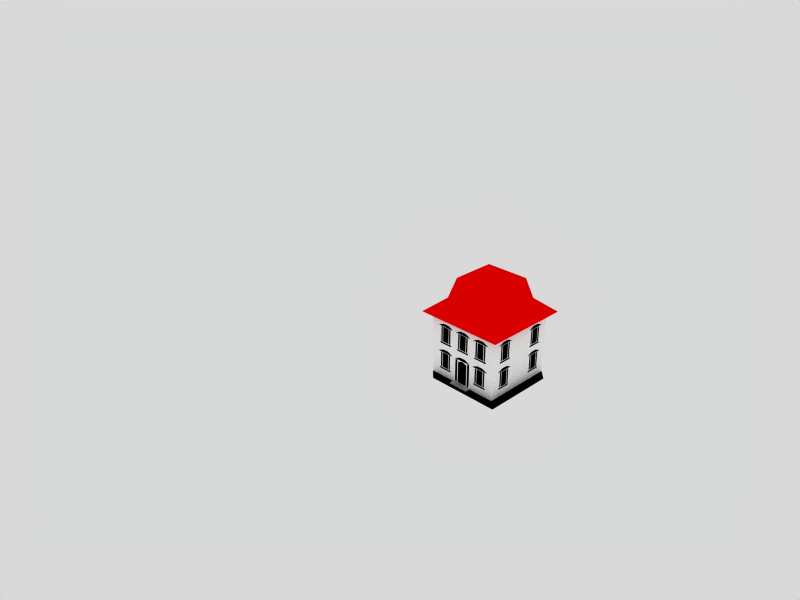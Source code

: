 # Source: objects.blend  (saved by Blender 2.49.2; exported with 4.5.12 LTS)
import bpy
from mathutils import Matrix  # noqa: F401  (used for matrix-valued properties, if any)

bpy.ops.wm.read_factory_settings(use_empty=True)
scene = bpy.context.scene
scene.name = 'Scene'

# ---- collections
col_collection_1 = bpy.data.collections.new('Collection 1'); scene.collection.children.link(col_collection_1)
col_collection_2 = bpy.data.collections.new('Collection 2'); scene.collection.children.link(col_collection_2)
col_collection_2.hide_render = True
col_collection_2.hide_viewport = True

# ---- materials (node trees are filled in below, after node groups)
mat_01_white = bpy.data.materials.new('01-white')
mat_01_white.alpha_threshold = 0.0
mat_01_white.diffuse_color = (1.0, 1.0, 1.0, 1.0)
mat_01_white.roughness = 0.5
mat_01_white.line_color = (0.0, 0.0, 0.0, 1.0)
mat_16_lighting_window = bpy.data.materials.new('16-lighting window')
mat_16_lighting_window.alpha_threshold = 0.0
mat_16_lighting_window.diffuse_color = (0.0, 0.8157, 0.8157, 1.0)
mat_16_lighting_window.roughness = 0.5
mat_16_lighting_window.line_color = (0.0, 0.0, 0.0, 1.0)
mat_00_black = bpy.data.materials.new('00-Black')
mat_00_black.alpha_threshold = 0.0
mat_00_black.diffuse_color = (0.0, 0.0, 0.0, 1.0)
mat_00_black.roughness = 0.5
mat_00_black.line_color = (0.0, 0.0, 0.0, 1.0)
mat_12_light_grey = bpy.data.materials.new('12-light grey')
mat_12_light_grey.alpha_threshold = 0.0
mat_12_light_grey.diffuse_color = (0.6902, 0.6902, 0.6902, 1.0)
mat_12_light_grey.roughness = 0.5
mat_12_light_grey.line_color = (0.0, 0.0, 0.0, 1.0)
mat_04_red = bpy.data.materials.new('04-red')
mat_04_red.alpha_threshold = 0.0
mat_04_red.diffuse_color = (1.0, 0.0, 0.0, 1.0)
mat_04_red.roughness = 0.5
mat_04_red.line_color = (0.0, 0.0, 0.0, 1.0)
mat_09_brown = bpy.data.materials.new('09-brown')
mat_09_brown.alpha_threshold = 0.0
mat_09_brown.diffuse_color = (0.6902, 0.3765, 0.0, 1.0)
mat_09_brown.roughness = 0.5
mat_09_brown.line_color = (0.0, 0.0, 0.0, 1.0)
mat_06_cyan = bpy.data.materials.new('06-cyan')
mat_06_cyan.alpha_threshold = 0.0
mat_06_cyan.diffuse_color = (0.0, 0.9412, 0.9412, 1.0)
mat_06_cyan.roughness = 0.5
mat_06_cyan.line_color = (0.0, 0.0, 0.0, 1.0)
mat_10_light_yellow = bpy.data.materials.new('10-light yellow')
mat_10_light_yellow.alpha_threshold = 0.0
mat_10_light_yellow.diffuse_color = (0.9412, 0.9412, 0.4392, 1.0)
mat_10_light_yellow.roughness = 0.5
mat_10_light_yellow.line_color = (0.0, 0.0, 0.0, 1.0)
mat_17_wire = bpy.data.materials.new('17-wire')
mat_17_wire.alpha_threshold = 0.0
mat_17_wire.diffuse_color = (0.0, 0.0, 0.0, 1.0)
mat_17_wire.roughness = 0.5
mat_17_wire.line_color = (0.0, 0.0, 0.0, 1.0)
mat_05_green = bpy.data.materials.new('05-green')
mat_05_green.alpha_threshold = 0.0
mat_05_green.diffuse_color = (0.0, 1.0, 0.0, 1.0)
mat_05_green.roughness = 0.5
mat_05_green.line_color = (0.0, 0.0, 0.0, 1.0)
mat_02_blue = bpy.data.materials.new('02-blue')
mat_02_blue.alpha_threshold = 0.0
mat_02_blue.diffuse_color = (0.2981, 0.0, 1.0, 1.0)
mat_02_blue.roughness = 0.5
mat_02_blue.line_color = (0.0, 0.0, 0.0, 1.0)

# ---- material node trees

# ---- world
world_world = bpy.data.worlds.new('World'); scene.world = world_world
world_world.color = (0.85, 0.85, 0.85)
world_world.use_sun_shadow = False
world_world.sun_shadow_jitter_overblur = 0.0
world_world.cycles.sampling_method = 'MANUAL'
world_world.cycles.sample_map_resolution = 256

# ---- cameras
cam_camera = bpy.data.cameras.new('Camera')
cam_camera.passepartout_alpha = 0.2
cam_camera.clip_end = 100.0
cam_camera.lens = 35.0
cam_camera.ortho_scale = 7.314
cam_camera.show_passepartout = False
cam_camera.show_safe_areas = True
cam_camera.dof.focus_distance = 0.0
cam_camera.dof.aperture_fstop = 128.0

# ---- lights
light_spot = bpy.data.lights.new('Spot', 'POINT')
light_spot.transmission_factor = 0.0
light_spot.cutoff_distance = 30.0
light_spot.energy = 100.0
light_spot.shadow_buffer_clip_start = 1.001
light_spot.shadow_soft_size = 1.0
light_spot.shadow_maximum_resolution = 0.006
light_spot.use_absolute_resolution = True
light_spot.cycles.use_multiple_importance_sampling = False

# ---- meshes
me_cube_007 = bpy.data.meshes.new('Cube.007')
me_cube_007.from_pydata([(4.0, 4.0, 0.0), (4.0, -4.0, 0.0), (-4.0, -4.0, 0.0), (-4.0, 4.0, 0.0), (4.0, -4.0, 6.4), (-4.0, -4.0, 6.4), (4.0, 4.0, 6.4), (-4.0, 4.0, 6.4), (-2.611, -4.0, 5.747), (-1.889, -4.0, 5.747), (-2.611, -4.0, 4.063), (-1.889, -4.0, 4.063), (-3.212, -4.0, 5.806), (-1.279, -4.0, 5.806), (-2.561, -4.0, 6.106), (-1.93, -4.0, 6.106), (-1.793, -4.0, 4.063), (-1.793, -4.0, 5.747), (-1.637, -4.0, 4.063), (-1.637, -4.0, 5.747), (-2.703, -4.0, 5.747), (-2.703, -4.0, 4.063), (-2.858, -4.0, 5.747), (-2.858, -4.0, 4.063), (-1.518, -4.0, 3.979), (-2.981, -4.0, 3.979), (-1.518, -4.0, 3.835), (-2.981, -4.0, 3.835), (-0.6813, -4.0, 3.835), (-0.6813, -4.0, 3.979), (0.7819, -4.0, 3.979), (-0.5582, -4.0, 4.063), (0.6628, -4.0, 5.747), (0.6628, -4.0, 4.063), (0.3696, -4.0, 6.106), (0.4115, -4.0, 4.063), (-0.3109, -4.0, 4.063), (1.989, -4.0, 5.747), (2.711, -4.0, 5.747), (1.989, -4.0, 4.063), (2.711, -4.0, 4.063), (1.388, -4.0, 5.806), (3.321, -4.0, 5.806), (2.039, -4.0, 6.106), (2.67, -4.0, 6.106), (2.807, -4.0, 4.063), (2.807, -4.0, 5.747), (2.963, -4.0, 4.063), (2.963, -4.0, 5.747), (1.897, -4.0, 5.747), (1.897, -4.0, 4.063), (1.742, -4.0, 5.747), (1.742, -4.0, 4.063), (3.082, -4.0, 3.979), (1.619, -4.0, 3.979), (3.082, -4.0, 3.835), (1.619, -4.0, 3.835), (0.7819, -4.0, 3.835), (-0.5582, -4.0, 5.747), (-0.4026, -4.0, 4.063), (-0.4026, -4.0, 5.747), (0.5072, -4.0, 5.747), (0.5072, -4.0, 4.063), (-0.2612, -4.0, 6.106), (1.021, -4.0, 5.806), (-0.9124, -4.0, 5.806), (0.4115, -4.0, 5.747), (-0.3109, -4.0, 5.747), (-0.4886, -4.0, 2.562), (0.5885, -4.0, 2.562), (-0.9124, -4.0, 2.838), (1.021, -4.0, 2.838), (-0.2612, -4.0, 3.137), (0.7313, -4.0, 0.1839), (0.7313, -4.0, 2.778), (-0.6253, -4.0, 2.778), (-0.6253, -4.0, 0.1839), (-0.8574, -4.0, 2.778), (1.141, -4.0, 0.00229), (1.619, -4.0, 0.8663), (3.082, -4.0, 0.8663), (1.619, -4.0, 1.01), (3.082, -4.0, 1.01), (1.742, -4.0, 1.094), (1.742, -4.0, 2.778), (1.897, -4.0, 1.094), (1.897, -4.0, 2.778), (2.963, -4.0, 2.778), (2.963, -4.0, 1.094), (2.807, -4.0, 2.778), (2.807, -4.0, 1.094), (2.67, -4.0, 3.137), (2.039, -4.0, 3.137), (3.321, -4.0, 2.838), (1.388, -4.0, 2.838), (2.711, -4.0, 1.094), (1.989, -4.0, 1.094), (2.711, -4.0, 2.778), (1.989, -4.0, 2.778), (-0.4886, -4.0, 0.1839), (0.5885, -4.0, 0.1839), (0.3696, -4.0, 3.137), (0.9633, -4.0, 0.1839), (0.9633, -4.0, 2.778), (-0.8574, -4.0, 0.1839), (1.141, -4.0, 0.1459), (-1.041, -4.0, 0.1459), (-1.041, -4.0, 0.00229), (-2.981, -4.0, 0.8663), (-1.518, -4.0, 0.8663), (-2.981, -4.0, 1.01), (-1.518, -4.0, 1.01), (-2.858, -4.0, 1.094), (-2.858, -4.0, 2.778), (-2.703, -4.0, 1.094), (-2.703, -4.0, 2.778), (-1.637, -4.0, 2.778), (-1.637, -4.0, 1.094), (-1.793, -4.0, 2.778), (-1.793, -4.0, 1.094), (-1.93, -4.0, 3.137), (-2.561, -4.0, 3.137), (-1.279, -4.0, 2.838), (-3.212, -4.0, 2.838), (-1.889, -4.0, 1.094), (-2.611, -4.0, 1.094), (-1.889, -4.0, 2.778), (-2.611, -4.0, 2.778), (4.0, -4.0, 7.0), (-4.0, -4.0, 7.0), (4.0, 4.0, 7.0), (-4.0, 4.0, 7.0), (-4.0, 2.611, 2.778), (-4.0, 1.889, 2.778), (-4.0, 2.611, 1.094), (-4.0, 1.889, 1.094), (-4.0, 3.212, 2.838), (-4.0, 1.279, 2.838), (-4.0, 2.561, 3.137), (-4.0, 1.93, 3.137), (-4.0, 1.793, 1.094), (-4.0, 1.793, 2.778), (-4.0, 1.637, 1.094), (-4.0, 1.637, 2.778), (-4.0, 2.703, 2.778), (-4.0, 2.703, 1.094), (-4.0, 2.858, 2.778), (-4.0, 2.858, 1.094), (-4.0, 1.518, 1.01), (-4.0, 2.981, 1.01), (-4.0, 1.518, 0.8663), (-4.0, 2.981, 0.8663), (-4.0, -1.989, 2.778), (-4.0, -2.711, 2.778), (-4.0, -1.989, 1.094), (-4.0, -2.711, 1.094), (-4.0, -1.388, 2.838), (-4.0, -3.321, 2.838), (-4.0, -2.039, 3.137), (-4.0, -2.67, 3.137), (-4.0, -2.807, 1.094), (-4.0, -2.807, 2.778), (-4.0, -2.963, 1.094), (-4.0, -2.963, 2.778), (-4.0, -1.897, 2.778), (-4.0, -1.897, 1.094), (-4.0, -1.742, 2.778), (-4.0, -1.742, 1.094), (-4.0, -3.082, 1.01), (-4.0, -1.619, 1.01), (-4.0, -3.082, 0.8663), (-4.0, -1.619, 0.8663), (-4.0, -1.619, 3.835), (-4.0, -3.082, 3.835), (-4.0, -1.619, 3.979), (-4.0, -3.082, 3.979), (-4.0, -1.742, 4.063), (-4.0, -1.742, 5.747), (-4.0, -1.897, 4.063), (-4.0, -1.897, 5.747), (-4.0, -2.963, 5.747), (-4.0, -2.963, 4.063), (-4.0, -2.807, 5.747), (-4.0, -2.807, 4.063), (-4.0, -2.67, 6.106), (-4.0, -2.039, 6.106), (-4.0, -3.321, 5.806), (-4.0, -1.388, 5.806), (-4.0, -2.711, 4.063), (-4.0, -1.989, 4.063), (-4.0, -2.711, 5.747), (-4.0, -1.989, 5.747), (-4.0, 2.981, 3.835), (-4.0, 1.518, 3.835), (-4.0, 2.981, 3.979), (-4.0, 1.518, 3.979), (-4.0, 2.858, 4.063), (-4.0, 2.858, 5.747), (-4.0, 2.703, 4.063), (-4.0, 2.703, 5.747), (-4.0, 1.637, 5.747), (-4.0, 1.637, 4.063), (-4.0, 1.793, 5.747), (-4.0, 1.793, 4.063), (-4.0, 1.93, 6.106), (-4.0, 2.561, 6.106), (-4.0, 1.279, 5.806), (-4.0, 3.212, 5.806), (-4.0, 1.889, 4.063), (-4.0, 2.611, 4.063), (-4.0, 1.889, 5.747), (-4.0, 2.611, 5.747), (4.0, -2.611, 5.747), (4.0, -1.889, 5.747), (4.0, -2.611, 4.063), (4.0, -1.889, 4.063), (4.0, -3.212, 5.806), (4.0, -1.279, 5.806), (4.0, -2.561, 6.106), (4.0, -1.93, 6.106), (4.0, -1.793, 4.063), (4.0, -1.793, 5.747), (4.0, -1.637, 4.063), (4.0, -1.637, 5.747), (4.0, -2.703, 5.747), (4.0, -2.703, 4.063), (4.0, -2.858, 5.747), (4.0, -2.858, 4.063), (4.0, -1.518, 3.979), (4.0, -2.981, 3.979), (4.0, -1.518, 3.835), (4.0, -2.981, 3.835), (4.0, 1.989, 5.747), (4.0, 2.711, 5.747), (4.0, 1.989, 4.063), (4.0, 2.711, 4.063), (4.0, 1.388, 5.806), (4.0, 3.321, 5.806), (4.0, 2.039, 6.106), (4.0, 2.67, 6.106), (4.0, 2.807, 4.063), (4.0, 2.807, 5.747), (4.0, 2.963, 4.063), (4.0, 2.963, 5.747), (4.0, 1.897, 5.747), (4.0, 1.897, 4.063), (4.0, 1.742, 5.747), (4.0, 1.742, 4.063), (4.0, 3.082, 3.979), (4.0, 1.619, 3.979), (4.0, 3.082, 3.835), (4.0, 1.619, 3.835), (4.0, 1.619, 0.8663), (4.0, 3.082, 0.8663), (4.0, 1.619, 1.01), (4.0, 3.082, 1.01), (4.0, 1.742, 1.094), (4.0, 1.742, 2.778), (4.0, 1.897, 1.094), (4.0, 1.897, 2.778), (4.0, 2.963, 2.778), (4.0, 2.963, 1.094), (4.0, 2.807, 2.778), (4.0, 2.807, 1.094), (4.0, 2.67, 3.137), (4.0, 2.039, 3.137), (4.0, 3.321, 2.838), (4.0, 1.388, 2.838), (4.0, 2.711, 1.094), (4.0, 1.989, 1.094), (4.0, 2.711, 2.778), (4.0, 1.989, 2.778), (4.0, -2.981, 0.8663), (4.0, -1.518, 0.8663), (4.0, -2.981, 1.01), (4.0, -1.518, 1.01), (4.0, -2.858, 1.094), (4.0, -2.858, 2.778), (4.0, -2.703, 1.094), (4.0, -2.703, 2.778), (4.0, -1.637, 2.778), (4.0, -1.637, 1.094), (4.0, -1.793, 2.778), (4.0, -1.793, 1.094), (4.0, -1.93, 3.137), (4.0, -2.561, 3.137), (4.0, -1.279, 2.838), (4.0, -3.212, 2.838), (4.0, -1.889, 1.094), (4.0, -2.611, 1.094), (4.0, -1.889, 2.778), (4.0, -2.611, 2.778), (2.611, 4.0, 2.778), (1.889, 4.0, 2.778), (2.611, 4.0, 1.094), (1.889, 4.0, 1.094), (3.212, 4.0, 2.838), (1.279, 4.0, 2.838), (2.561, 4.0, 3.137), (1.93, 4.0, 3.137), (1.793, 4.0, 1.094), (1.793, 4.0, 2.778), (1.637, 4.0, 1.094), (1.637, 4.0, 2.778), (2.703, 4.0, 2.778), (2.703, 4.0, 1.094), (2.858, 4.0, 2.778), (2.858, 4.0, 1.094), (1.518, 4.0, 1.01), (2.981, 4.0, 1.01), (1.518, 4.0, 0.8663), (2.981, 4.0, 0.8663), (0.6813, 4.0, 0.8663), (0.6813, 4.0, 1.01), (-0.7819, 4.0, 1.01), (0.5582, 4.0, 1.094), (-0.6628, 4.0, 2.778), (-0.6628, 4.0, 1.094), (-0.3696, 4.0, 3.137), (-0.4115, 4.0, 1.094), (0.3109, 4.0, 1.094), (-1.989, 4.0, 2.778), (-2.711, 4.0, 2.778), (-1.989, 4.0, 1.094), (-2.711, 4.0, 1.094), (-1.388, 4.0, 2.838), (-3.321, 4.0, 2.838), (-2.039, 4.0, 3.137), (-2.67, 4.0, 3.137), (-2.807, 4.0, 1.094), (-2.807, 4.0, 2.778), (-2.963, 4.0, 1.094), (-2.963, 4.0, 2.778), (-1.897, 4.0, 2.778), (-1.897, 4.0, 1.094), (-1.742, 4.0, 2.778), (-1.742, 4.0, 1.094), (-3.082, 4.0, 1.01), (-1.619, 4.0, 1.01), (-3.082, 4.0, 0.8663), (-1.619, 4.0, 0.8663), (-0.7819, 4.0, 0.8663), (0.5582, 4.0, 2.778), (0.4026, 4.0, 1.094), (0.4026, 4.0, 2.778), (-0.5072, 4.0, 2.778), (-0.5072, 4.0, 1.094), (0.2612, 4.0, 3.137), (-1.021, 4.0, 2.838), (0.9124, 4.0, 2.838), (-0.4115, 4.0, 2.778), (0.3109, 4.0, 2.778), (0.3109, 4.0, 5.747), (-0.4115, 4.0, 5.747), (0.9124, 4.0, 5.806), (-1.021, 4.0, 5.806), (0.2612, 4.0, 6.106), (-0.5072, 4.0, 4.063), (-0.5072, 4.0, 5.747), (0.4026, 4.0, 5.747), (0.4026, 4.0, 4.063), (0.5582, 4.0, 5.747), (-0.7819, 4.0, 3.835), (-1.619, 4.0, 3.835), (-3.082, 4.0, 3.835), (-1.619, 4.0, 3.979), (-3.082, 4.0, 3.979), (-1.742, 4.0, 4.063), (-1.742, 4.0, 5.747), (-1.897, 4.0, 4.063), (-1.897, 4.0, 5.747), (-2.963, 4.0, 5.747), (-2.963, 4.0, 4.063), (-2.807, 4.0, 5.747), (-2.807, 4.0, 4.063), (-2.67, 4.0, 6.106), (-2.039, 4.0, 6.106), (-3.321, 4.0, 5.806), (-1.388, 4.0, 5.806), (-2.711, 4.0, 4.063), (-1.989, 4.0, 4.063), (-2.711, 4.0, 5.747), (-1.989, 4.0, 5.747), (0.3109, 4.0, 4.063), (-0.4115, 4.0, 4.063), (-0.3696, 4.0, 6.106), (-0.6628, 4.0, 4.063), (-0.6628, 4.0, 5.747), (0.5582, 4.0, 4.063), (-0.7819, 4.0, 3.979), (0.6813, 4.0, 3.979), (0.6813, 4.0, 3.835), (2.981, 4.0, 3.835), (1.518, 4.0, 3.835), (2.981, 4.0, 3.979), (1.518, 4.0, 3.979), (2.858, 4.0, 4.063), (2.858, 4.0, 5.747), (2.703, 4.0, 4.063), (2.703, 4.0, 5.747), (1.637, 4.0, 5.747), (1.637, 4.0, 4.063), (1.793, 4.0, 5.747), (1.793, 4.0, 4.063), (1.93, 4.0, 6.106), (2.561, 4.0, 6.106), (1.279, 4.0, 5.806), (3.212, 4.0, 5.806), (1.889, 4.0, 4.063), (2.611, 4.0, 4.063), (1.889, 4.0, 5.747), (2.611, 4.0, 5.747), (5.0, -5.0, 0.0), (-3.0, -5.0, 0.0), (5.0, 3.0, 0.0), (-4.8, 4.8, 7.0), (4.8, 4.8, 7.0), (-4.8, -4.8, 7.0), (4.8, -4.8, 7.0), (-3.0, -3.0, 8.541), (-3.0, 3.0, 8.541), (3.0, 3.0, 8.541), (3.0, -3.0, 8.541), (-2.392, -2.392, 10.71), (-2.392, 2.392, 10.71), (2.392, 2.392, 10.71), (2.392, -2.392, 10.71), (0.04992, -4.0, 2.778), (0.04992, -4.0, 0.1839), (-1.041, -4.573, 0.00229), (-1.041, -4.573, 0.1459), (1.141, -4.573, 0.1459), (1.141, -4.573, 0.00229)], [], [(2, 1, 4, 5), (1, 0, 6, 4), (6, 0, 3, 7), (3, 2, 5, 7), (9, 8, 10, 11), (13, 15, 14, 12), (17, 16, 18, 19), (22, 23, 21, 20), (24, 25, 27, 26), (58, 31, 59, 60), (66, 67, 36, 35), (38, 37, 39, 40), (42, 44, 43, 41), (46, 45, 47, 48), (51, 52, 50, 49), (53, 54, 56, 55), (30, 29, 28, 57), (61, 62, 33, 32), (64, 34, 63, 65), (71, 101, 72, 70), (74, 73, 102, 103), (82, 81, 79, 80), (84, 83, 85, 86), (89, 90, 88, 87), (93, 91, 92, 94), (97, 98, 96, 95), (77, 104, 76, 75), (111, 110, 108, 109), (113, 112, 114, 115), (118, 119, 117, 116), (122, 120, 121, 123), (126, 127, 125, 124), (5, 4, 128, 129), (4, 6, 130, 128), (6, 7, 131, 130), (7, 5, 129, 131), (133, 132, 134, 135), (137, 139, 138, 136), (141, 140, 142, 143), (146, 147, 145, 144), (148, 149, 151, 150), (153, 152, 154, 155), (157, 159, 158, 156), (161, 160, 162, 163), (166, 167, 165, 164), (168, 169, 171, 170), (175, 174, 172, 173), (177, 176, 178, 179), (182, 183, 181, 180), (186, 184, 185, 187), (190, 191, 189, 188), (195, 194, 192, 193), (197, 196, 198, 199), (202, 203, 201, 200), (206, 204, 205, 207), (210, 211, 209, 208), (213, 212, 214, 215), (217, 219, 218, 216), (221, 220, 222, 223), (226, 227, 225, 224), (228, 229, 231, 230), (233, 232, 234, 235), (237, 239, 238, 236), (241, 240, 242, 243), (246, 247, 245, 244), (248, 249, 251, 250), (255, 254, 252, 253), (257, 256, 258, 259), (262, 263, 261, 260), (266, 264, 265, 267), (270, 271, 269, 268), (275, 274, 272, 273), (277, 276, 278, 279), (282, 283, 281, 280), (286, 284, 285, 287), (290, 291, 289, 288), (293, 292, 294, 295), (297, 299, 298, 296), (301, 300, 302, 303), (306, 307, 305, 304), (308, 309, 311, 310), (342, 315, 343, 344), (350, 351, 320, 319), (322, 321, 323, 324), (326, 328, 327, 325), (330, 329, 331, 332), (335, 336, 334, 333), (337, 338, 340, 339), (314, 313, 312, 341), (345, 346, 317, 316), (348, 318, 347, 349), (355, 385, 356, 354), (358, 357, 386, 387), (389, 390, 391, 362), (366, 365, 363, 364), (368, 367, 369, 370), (373, 374, 372, 371), (377, 375, 376, 378), (381, 382, 380, 379), (353, 352, 383, 384), (361, 388, 360, 359), (395, 394, 392, 393), (397, 396, 398, 399), (402, 403, 401, 400), (406, 404, 405, 407), (410, 411, 409, 408), (1, 2, 413, 412), (0, 1, 412, 414), (415, 417, 419, 420), (415, 420, 421, 416), (416, 421, 422, 418), (417, 418, 422, 419), (420, 419, 423, 424), (421, 420, 424, 425), (422, 421, 425, 426), (419, 422, 426, 423), (423, 426, 425, 424), (69, 427, 428, 100), (427, 68, 99, 428), (106, 430, 431, 105), (105, 431, 432, 78), (429, 432, 431, 430), (106, 107, 429, 430)])
me_cube_007.polygons.foreach_set('material_index', [0, 0, 0, 0, 1, 3, 3, 3, 3, 3, 1, 1, 3, 3, 3, 3, 3, 3, 3, 3, 3, 3, 3, 3, 3, 1, 3, 3, 3, 3, 3, 1, 3, 3, 3, 3, 1, 3, 3, 3, 3, 1, 3, 3, 3, 3, 3, 3, 3, 3, 1, 3, 3, 3, 3, 1, 1, 3, 3, 3, 3, 1, 3, 3, 3, 3, 3, 3, 3, 3, 1, 3, 3, 3, 3, 1, 1, 3, 3, 3, 3, 3, 1, 1, 3, 3, 3, 3, 3, 3, 3, 3, 3, 3, 3, 3, 3, 3, 1, 1, 3, 3, 3, 3, 3, 1, 2, 2, 4, 4, 4, 4, 4, 4, 4, 4, 4, 5, 5, 3, 3, 3, 3])
me_cube_007.materials.append(mat_01_white)
me_cube_007.materials.append(mat_16_lighting_window)
me_cube_007.materials.append(mat_00_black)
me_cube_007.materials.append(mat_12_light_grey)
me_cube_007.materials.append(mat_04_red)
me_cube_007.materials.append(mat_09_brown)
me_cube_007.use_remesh_preserve_volume = False
me_cube_007.use_remesh_preserve_attributes = False
me_cube_007.use_mirror_vertex_groups = False
me_cube_007.update()
me_cube_006 = bpy.data.meshes.new('Cube.006')
me_cube_006.from_pydata([(-3.044, -3.085, 14.82), (-3.044, 3.085, 14.82), (3.126, 3.085, 14.82), (3.126, -3.085, 14.82), (-3.044, -3.085, 0.003341), (-3.044, 3.085, 0.003341), (3.126, 3.085, 0.003341), (3.126, -3.085, 0.003341), (2.602, -3.085, 2.042), (-2.521, -3.085, 2.042), (2.602, -3.085, 0.9161), (-2.521, -3.085, 0.9161), (-2.521, -3.085, 3.194), (2.602, -3.085, 3.194), (-2.521, -3.085, 4.32), (2.602, -3.085, 4.32), (2.602, -3.085, 8.876), (-2.521, -3.085, 8.876), (2.602, -3.085, 7.75), (-2.521, -3.085, 7.75), (-2.521, -3.085, 5.472), (2.602, -3.085, 5.472), (-2.521, -3.085, 6.598), (2.602, -3.085, 6.598), (2.602, -3.085, 11.06), (-2.521, -3.085, 11.06), (2.602, -3.085, 9.93), (-2.521, -3.085, 9.93), (-2.521, -3.085, 12.21), (2.602, -3.085, 12.21), (-2.521, -3.085, 13.33), (2.602, -3.085, 13.33), (3.126, 2.561, 13.33), (3.126, -2.561, 13.33), (3.126, 2.561, 12.21), (3.126, -2.561, 12.21), (3.126, -2.561, 9.93), (3.126, 2.561, 9.93), (3.126, -2.561, 11.06), (3.126, 2.561, 11.06), (3.126, 2.561, 6.598), (3.126, -2.561, 6.598), (3.126, 2.561, 5.472), (3.126, -2.561, 5.472), (3.126, -2.561, 7.75), (3.126, 2.561, 7.75), (3.126, -2.561, 8.876), (3.126, 2.561, 8.876), (3.126, 2.561, 4.32), (3.126, -2.561, 4.32), (3.126, 2.561, 3.194), (3.126, -2.561, 3.194), (3.126, -2.561, 0.9161), (3.126, 2.561, 0.9161), (3.126, -2.561, 2.042), (3.126, 2.561, 2.042), (-1.061, -3.085, 12.21), (-1.061, -3.085, 13.33), (0.3737, -3.085, 11.06), (0.3737, -3.085, 9.93), (-1.086, -3.085, 8.876), (-1.086, -3.085, 7.75), (0.9054, -3.085, 8.876), (0.9054, -3.085, 7.75), (0.7579, -3.085, 5.472), (0.7579, -3.085, 6.598), (-0.113, -3.085, 3.194), (-0.113, -3.085, 4.32), (1.424, -3.085, 2.042), (1.424, -3.085, 0.9161), (-0.6667, -3.085, 2.042), (-0.6667, -3.085, 0.9161), (3.126, -0.05123, 0.9161), (3.126, -0.05123, 2.042), (3.126, -1.204, 4.32), (3.126, -1.204, 3.194), (3.126, 0.7684, 6.598), (3.126, 0.7684, 5.472), (3.126, 0.4866, 7.75), (3.126, 0.4866, 8.876), (3.126, -0.5379, 9.93), (3.126, -0.5379, 11.06), (3.126, 0.6659, 13.33), (3.126, 0.6659, 12.21), (-3.051, -0.6635, 12.21), (-3.051, -0.6635, 13.33), (-3.051, 0.5404, 11.06), (-3.051, 0.5404, 9.93), (-3.051, -0.4842, 8.876), (-3.051, -0.4842, 7.75), (-3.051, -0.7659, 5.472), (-3.051, -0.7659, 6.598), (-3.051, 1.206, 3.194), (-3.051, 1.206, 4.32), (-3.051, 0.05371, 2.042), (-3.051, 0.05371, 0.9161), (0.7413, 3.087, 0.9161), (0.7413, 3.087, 2.042), (-1.349, 3.087, 0.9161), (-1.349, 3.087, 2.042), (0.1876, 3.087, 4.32), (0.1876, 3.087, 3.194), (-0.6833, 3.087, 6.598), (-0.6833, 3.087, 5.472), (-0.8308, 3.087, 7.75), (-0.8308, 3.087, 8.876), (1.161, 3.087, 7.75), (1.161, 3.087, 8.876), (-0.2991, 3.087, 9.93), (-0.2991, 3.087, 11.06), (1.135, 3.087, 13.33), (1.135, 3.087, 12.21), (-3.051, -2.559, 2.042), (-3.051, 2.564, 2.042), (-3.051, -2.559, 0.9161), (-3.051, 2.564, 0.9161), (-3.051, 2.564, 3.194), (-3.051, -2.559, 3.194), (-3.051, 2.564, 4.32), (-3.051, -2.559, 4.32), (-3.051, -2.559, 8.876), (-3.051, 2.564, 8.876), (-3.051, -2.559, 7.75), (-3.051, 2.564, 7.75), (-3.051, 2.564, 5.472), (-3.051, -2.559, 5.472), (-3.051, 2.564, 6.598), (-3.051, -2.559, 6.598), (-3.051, -2.559, 11.06), (-3.051, 2.564, 11.06), (-3.051, -2.559, 9.93), (-3.051, 2.564, 9.93), (-3.051, 2.564, 12.21), (-3.051, -2.559, 12.21), (-3.051, 2.564, 13.33), (-3.051, -2.559, 13.33), (-2.527, 3.087, 13.33), (2.595, 3.087, 13.33), (-2.527, 3.087, 12.21), (2.595, 3.087, 12.21), (2.595, 3.087, 9.93), (-2.527, 3.087, 9.93), (2.595, 3.087, 11.06), (-2.527, 3.087, 11.06), (-2.527, 3.087, 6.598), (2.595, 3.087, 6.598), (-2.527, 3.087, 5.472), (2.595, 3.087, 5.472), (2.595, 3.087, 7.75), (-2.527, 3.087, 7.75), (2.595, 3.087, 8.876), (-2.527, 3.087, 8.876), (-2.527, 3.087, 4.32), (2.595, 3.087, 4.32), (-2.527, 3.087, 3.194), (2.595, 3.087, 3.194), (2.595, 3.087, 0.9161), (-2.527, 3.087, 0.9161), (2.595, 3.087, 2.042), (-2.527, 3.087, 2.042), (4.677, 0.8713, 0.002783), (4.677, -4.267, 0.002783), (-0.4615, -4.267, 0.002783)], [], [(0, 3, 2, 1), (4, 5, 6, 7), (0, 1, 5, 4), (1, 2, 6, 5), (2, 3, 7, 6), (3, 0, 4, 7), (31, 57, 56, 29), (57, 30, 28, 56), (24, 58, 59, 26), (58, 25, 27, 59), (60, 17, 19, 61), (16, 62, 63, 18), (62, 60, 61, 63), (23, 65, 64, 21), (65, 22, 20, 64), (15, 67, 66, 13), (67, 14, 12, 66), (8, 68, 69, 10), (68, 70, 71, 69), (70, 9, 11, 71), (55, 73, 72, 53), (73, 54, 52, 72), (48, 74, 75, 50), (74, 49, 51, 75), (40, 76, 77, 42), (76, 41, 43, 77), (47, 79, 78, 45), (79, 46, 44, 78), (39, 81, 80, 37), (81, 38, 36, 80), (32, 82, 83, 34), (82, 33, 35, 83), (85, 134, 132, 84), (135, 85, 84, 133), (86, 129, 131, 87), (128, 86, 87, 130), (88, 121, 123, 89), (120, 88, 89, 122), (91, 126, 124, 90), (127, 91, 90, 125), (93, 118, 116, 92), (119, 93, 92, 117), (94, 113, 115, 95), (112, 94, 95, 114), (97, 158, 156, 96), (99, 97, 96, 98), (159, 99, 98, 157), (100, 153, 155, 101), (152, 100, 101, 154), (102, 145, 147, 103), (144, 102, 103, 146), (105, 107, 106, 104), (151, 105, 104, 149), (107, 150, 148, 106), (109, 142, 140, 108), (143, 109, 108, 141), (110, 137, 139, 111), (136, 110, 111, 138), (6, 7, 161, 160), (7, 4, 162, 161)])
me_cube_006.polygons.foreach_set('material_index', [0, 0, 0, 0, 0, 0, 1, 2, 1, 2, 1, 1, 2, 2, 1, 1, 2, 1, 2, 1, 2, 1, 1, 2, 1, 2, 1, 2, 2, 1, 1, 2, 2, 1, 1, 2, 2, 1, 2, 1, 2, 1, 1, 2, 1, 2, 1, 2, 1, 1, 2, 2, 1, 1, 2, 1, 2, 1, 3, 3])
me_cube_006.materials.append(mat_01_white)
me_cube_006.materials.append(mat_16_lighting_window)
me_cube_006.materials.append(mat_06_cyan)
me_cube_006.materials.append(mat_00_black)
me_cube_006.use_remesh_preserve_volume = False
me_cube_006.use_remesh_preserve_attributes = False
me_cube_006.use_mirror_vertex_groups = False
me_cube_006.update()
me_cube_005 = bpy.data.meshes.new('Cube.005')
me_cube_005.from_pydata([(2.647, 2.647, 0.005312), (2.647, -2.647, 0.005312), (-2.647, -2.647, 0.005312), (-2.647, 2.647, 0.005312), (2.647, 2.647, 1.474), (2.647, -2.647, 1.474), (-2.647, -2.647, 1.474), (-2.647, 2.647, 1.474), (-1.107e-07, -2.647, 0.005312), (5.205e-07, 2.647, 0.005312), (-1.294e-06, -2.647, 2.444), (7.571e-07, 2.647, 2.444), (9.986e-07, 3.265, 2.451), (-1.531e-06, -3.265, 2.451), (-3.265, 3.265, 1.255), (-3.265, -3.265, 1.255), (3.265, -3.265, 1.255), (3.265, 3.265, 1.255), (-0.8915, -2.647, 1.469), (-0.8915, -2.647, 0.005312), (-1.756, -2.647, 1.474), (-1.756, -2.647, 0.005312), (0.6454, -2.647, 0.6416), (0.6454, -2.647, 1.46), (1.864, -2.647, 0.6416), (1.864, -2.647, 1.457), (1.212, -2.647, 1.402), (1.212, -2.647, 0.697), (0.7467, -2.647, 1.404), (0.7467, -2.647, 0.697), (1.297, -2.647, 0.697), (1.297, -2.647, 1.404), (1.763, -2.647, 0.697), (1.763, -2.647, 1.402), (2.667, -0.6472, 1.257), (2.667, -0.6472, 0.5521), (2.667, -1.113, 1.259), (2.667, -1.113, 0.5521), (2.667, -1.663, 0.5521), (2.667, -1.663, 1.259), (2.667, -1.198, 0.5521), (2.667, -1.198, 1.257), (2.667, -0.5459, 1.312), (2.667, -0.5459, 0.4968), (2.667, -1.765, 1.315), (2.667, -1.765, 0.4968), (2.667, 0.6254, 0.4968), (2.667, 0.6254, 1.315), (2.667, 1.844, 0.4968), (2.667, 1.844, 1.312), (2.667, 1.192, 1.257), (2.667, 1.192, 0.5521), (2.667, 0.7268, 1.259), (2.667, 0.7268, 0.5521), (2.667, 1.277, 0.5521), (2.667, 1.277, 1.259), (2.667, 1.743, 0.5521), (2.667, 1.743, 1.257), (-2.668, -0.4788, 0.4968), (-2.668, -0.4788, 1.315), (-2.668, -1.698, 0.4968), (-2.668, -1.698, 1.312), (-2.668, -1.616, 1.257), (-2.668, -1.616, 0.5521), (-2.668, -0.5802, 1.259), (-2.668, -0.5802, 0.5521), (3.813, 1.431, 0.005312), (3.813, -3.863, 0.005312), (1.165, -3.863, 0.005312), (-1.482, -3.863, 0.005312)], [], [(0, 4, 5, 1), (2, 6, 7, 3), (5, 10, 8, 1), (10, 6, 2, 8), (0, 9, 11, 4), (9, 3, 7, 11), (12, 14, 15, 13), (17, 12, 13, 16), (18, 20, 21, 19), (25, 23, 22, 24), (26, 28, 29, 27), (33, 31, 30, 32), (34, 36, 37, 35), (41, 39, 38, 40), (42, 44, 45, 43), (49, 47, 46, 48), (50, 52, 53, 51), (57, 55, 54, 56), (61, 59, 58, 60), (62, 64, 65, 63), (0, 1, 67, 66), (1, 8, 68, 67), (8, 2, 69, 68), (2, 3, 9, 8), (0, 1, 8, 9)])
me_cube_005.polygons.foreach_set('material_index', [0, 0, 0, 0, 0, 0, 1, 1, 2, 2, 3, 3, 3, 3, 2, 2, 3, 3, 2, 3, 4, 4, 4, 0, 0])
me_cube_005.materials.append(mat_01_white)
me_cube_005.materials.append(mat_04_red)
me_cube_005.materials.append(mat_09_brown)
me_cube_005.materials.append(mat_16_lighting_window)
me_cube_005.materials.append(mat_00_black)
me_cube_005.use_remesh_preserve_volume = False
me_cube_005.use_remesh_preserve_attributes = False
me_cube_005.use_mirror_vertex_groups = False
me_cube_005.update()
me_cube_004 = bpy.data.meshes.new('Cube.004')
me_cube_004.from_pydata([(1.091, 1.325, 1.768), (0.0199, 1.325, 2.106), (1.163, 0.5725, 1.997), (0.09198, 0.5725, 2.335), (0.5554, 1.325, 1.937), (0.6275, 0.5725, 2.166), (1.82, 0.8716, 1.689), (-0.6224, 0.8716, 2.46), (1.805, 1.026, 1.642), (-0.6372, 1.026, 2.413), (0.6571, 0.6723, 2.123), (0.5789, 0.6723, 2.148), (0.6041, 1.225, 1.955), (0.5259, 1.225, 1.98), (1.082, 0.6723, 1.989), (0.1535, 0.6723, 2.282), (1.03, 1.225, 1.821), (0.1005, 1.225, 2.114), (1.661, 1.005, 1.695), (-0.4885, 1.005, 2.373), (1.671, 0.8926, 1.729), (-0.4777, 0.8926, 2.407), (1.194, 0.6751, 1.953), (0.04181, 0.6751, 2.316), (1.141, 1.222, 1.787), (-0.01061, 1.222, 2.15), (0.2161, 0.1879, 0.8616), (0.6408, 0.1683, 0.6442), (-0.2565, 0.1683, 0.9274), (0.4198, -0.2417, 0.428), (-0.1996, -0.2417, 0.6235), (0.1143, -0.2858, 0.5392), (0.4011, -0.2328, 0.3413), (-0.2341, -0.2328, 0.5418), (0.5798, 0.09859, 0.5161), (-0.2801, 0.09859, 0.7874), (0.6164, 0.5609, 2.13), (0.7918, 0.5609, 2.075), (0.441, 0.5609, 2.186), (0.3861, 0.3509, 1.4), (0.5504, 0.3681, 1.415), (0.2598, 0.3681, 1.507), (0.6422, 0.04311, 2.058), (0.554, 0.04311, 2.086), (0.5799, 0.0181, 2.014), (0.7268, 0.1216, 2.222), (0.5786, 0.1216, 2.269), (0.6527, 0.1216, 2.245), (0.4459, 0.6685, 0.0009155), (-0.543, 0.5645, 0.0009155), (0.4367, -0.01233, 0.0009155), (-0.5344, -0.09287, 0.0009154), (-0.05552, 0.6198, 0.0009154), (-0.05552, -0.05502, 0.0009154), (1.112, 0.3153, 0.0009153), (-1.157, 0.107, 0.0009155), (1.116, 0.4381, 0.0009154), (-1.16, 0.211, 0.0009154), (0.4105, -0.01651, 0.0009155), (-0.5104, -0.09152, 0.0009155), (0.2514, -0.3591, 0.0009155), (-0.3491, -0.4055, 0.0009154), (-0.05552, -0.4326, 0.0009155), (0.2669, -0.3264, 0.0009155), (-0.364, -0.3751, 0.0009154), (0.3954, -0.04939, 0.0009154), (-0.4957, -0.122, 0.0009154), (0.5905, -0.5892, 0.0009154), (1.083, -0.5465, 0.0009155), (0.1116, -0.6271, 0.0009154), (1.758, -0.2189, 0.0009153), (-0.5113, -0.4272, 0.0009155), (1.741, -0.07125, 0.0009154)], [], [(0, 4, 5, 2), (5, 4, 1, 3), (0, 2, 6, 8), (7, 3, 1, 9), (16, 12, 10, 14), (11, 13, 17, 15), (24, 22, 20, 18), (21, 23, 25, 19), (26, 31, 29, 27), (30, 31, 26, 28), (39, 40, 42, 44), (43, 41, 39, 44), (40, 37, 45, 42), (46, 38, 41, 43), (37, 36, 47, 45), (47, 36, 38, 46), (42, 45, 47, 44), (47, 46, 43, 44), (0, 48, 52, 4), (49, 1, 4, 52), (5, 53, 50, 2), (53, 5, 3, 51), (2, 50, 54, 6), (51, 3, 7, 55), (48, 0, 8, 56), (1, 49, 57, 9), (6, 54, 56, 8), (55, 7, 9, 57), (29, 60, 58, 27), (61, 30, 28, 59), (60, 29, 31, 62), (30, 61, 62, 31), (32, 63, 65, 34), (64, 33, 35, 66), (50, 53, 67, 68), (53, 51, 69, 67), (54, 50, 68, 70), (51, 55, 71, 69), (54, 70, 72, 56)])
me_cube_004.polygons.foreach_set('material_index', [0, 0, 0, 0, 1, 1, 1, 1, 0, 0, 0, 0, 0, 0, 0, 0, 0, 0, 0, 0, 0, 0, 0, 0, 0, 0, 0, 0, 0, 0, 0, 0, 3, 3, 3, 3, 3, 3, 3])
me_cube_004.materials.append(mat_06_cyan)
me_cube_004.materials.append(mat_10_light_yellow)
me_cube_004.materials.append(mat_16_lighting_window)
me_cube_004.materials.append(mat_00_black)
me_cube_004.use_remesh_preserve_volume = False
me_cube_004.use_remesh_preserve_attributes = False
me_cube_004.use_mirror_vertex_groups = False
me_cube_004.update()
me_cube_003 = bpy.data.meshes.new('Cube.003')
me_cube_003.from_pydata([(0.5616, 1.985, 0.2197), (0.3949, -1.99, 0.3309), (0.5616, 1.985, 1.009), (0.3949, -1.99, 0.8536), (0.0, -1.99, 0.3238), (8.941e-08, 1.985, 0.2197), (0.0, -1.99, 0.8566), (8.941e-08, 1.985, 1.009), (0.9806, -1.433, 0.6545), (1.281, 1.985, 0.6956), (0.9806, -1.433, 0.5746), (1.281, 1.985, 0.5335), (0.041, 1.985, 0.9047), (0.041, 1.985, 0.3244), (0.4871, 1.985, 0.9047), (0.4871, 1.985, 0.3244), (1.127, 1.985, 0.5556), (1.127, 1.985, 0.6735), (0.6039, 1.985, 0.9017), (0.6039, 1.985, 0.3274), (0.0, -1.99, 0.6461), (0.0, -1.99, 0.5359), (0.3949, -1.99, 0.6455), (0.3949, -1.99, 0.5374), (0.874, -1.539, 0.5696), (0.874, -1.539, 0.6455), (0.0, 0.5659, 0.9613), (0.0, -1.176, 0.886), (0.4115, -1.116, 0.8857), (0.4705, 0.4842, 0.9558), (0.3247, 0.1001, 1.264), (0.2657, -0.768, 1.214), (0.0, -0.7677, 1.264), (0.0, 0.1001, 1.31), (0.2853, -0.6831, 1.188), (0.333, 0.01861, 1.229), (0.4508, 0.3291, 0.9796), (0.4031, -0.9647, 0.9229), (0.0, -0.8099, 1.225), (0.2475, -0.8092, 1.185), (0.3615, -1.084, 0.9234), (0.0, -1.133, 0.9272), (0.0, 1.947, 1.009), (0.1839, 1.947, 1.009), (0.0, 1.154, 0.9773), (0.1524, 1.219, 0.9801), (0.04621, 1.732, 1.484), (0.0, 1.666, 1.49), (0.0777, 1.928, 1.465), (0.0, 1.928, 1.465), (1.281, 1.985, 0.0), (0.9806, -1.433, 0.0), (0.0, 1.985, 0.0), (0.0, -1.99, 0.0), (0.3949, -1.99, 0.0), (0.5616, 1.985, 0.0)], [], [(5, 0, 1, 4), (2, 7, 6, 3), (3, 6, 4, 1), (0, 5, 7, 2), (0, 2, 9, 11), (3, 1, 10, 8), (2, 3, 8, 9), (1, 0, 11, 10), (11, 9, 8, 10), (15, 13, 12, 14), (19, 18, 17, 16), (22, 20, 21, 23), (22, 23, 24, 25), (29, 30, 31, 28), (28, 31, 32, 27), (26, 33, 30, 29), (32, 31, 30, 33), (36, 35, 34, 37), (40, 39, 38, 41), (44, 45, 46, 47), (45, 43, 48, 46), (43, 42, 49, 48), (46, 48, 49, 47), (54, 51, 50, 55), (52, 53, 54, 55)])
me_cube_003.polygons.foreach_set('material_index', [0, 0, 0, 0, 0, 0, 0, 0, 0, 1, 1, 2, 2, 0, 0, 0, 0, 3, 3, 0, 0, 0, 0, 3, 3])
me_cube_003.materials.append(mat_06_cyan)
me_cube_003.materials.append(mat_10_light_yellow)
me_cube_003.materials.append(mat_16_lighting_window)
me_cube_003.materials.append(mat_00_black)
me_cube_003.use_remesh_preserve_volume = False
me_cube_003.use_remesh_preserve_attributes = False
me_cube_003.use_mirror_vertex_groups = False
me_cube_003.update()
me_cube = bpy.data.meshes.new('Cube')
me_cube.from_pydata([(-3.044, -3.085, 14.83), (-3.044, 3.085, 14.83), (3.126, 3.085, 14.83), (3.126, -3.085, 14.83), (-3.044, -3.085, 0.003342), (-3.044, 3.085, 0.003342), (3.126, 3.085, 0.003342), (3.126, -3.085, 0.003342), (2.602, -3.085, 2.042), (-2.521, -3.085, 2.042), (2.602, -3.085, 0.9162), (-2.521, -3.085, 0.9162), (-2.521, -3.085, 3.195), (2.602, -3.085, 3.195), (-2.521, -3.085, 4.32), (2.602, -3.085, 4.32), (2.602, -3.085, 8.877), (-2.521, -3.085, 8.877), (2.602, -3.085, 7.751), (-2.521, -3.085, 7.751), (-2.521, -3.085, 5.473), (2.602, -3.085, 5.473), (-2.521, -3.085, 6.599), (2.602, -3.085, 6.599), (2.602, -3.085, 11.06), (-2.521, -3.085, 11.06), (2.602, -3.085, 9.93), (-2.521, -3.085, 9.93), (-2.521, -3.085, 12.21), (2.602, -3.085, 12.21), (-2.521, -3.085, 13.33), (2.602, -3.085, 13.33), (3.126, 2.562, 13.33), (3.126, -2.562, 13.33), (3.126, 2.562, 12.21), (3.126, -2.562, 12.21), (3.126, -2.562, 9.93), (3.126, 2.562, 9.93), (3.126, -2.562, 11.06), (3.126, 2.562, 11.06), (3.126, 2.562, 6.599), (3.126, -2.562, 6.599), (3.126, 2.562, 5.473), (3.126, -2.562, 5.473), (3.126, -2.562, 7.751), (3.126, 2.562, 7.751), (3.126, -2.562, 8.877), (3.126, 2.562, 8.877), (3.126, 2.562, 4.32), (3.126, -2.562, 4.32), (3.126, 2.562, 3.195), (3.126, -2.562, 3.195), (3.126, -2.562, 0.9162), (3.126, 2.562, 0.9162), (3.126, -2.562, 2.042), (3.126, 2.562, 2.042), (-1.061, -3.085, 12.21), (-1.061, -3.085, 13.33), (0.3737, -3.085, 11.06), (0.3737, -3.085, 9.93), (-1.086, -3.085, 8.877), (-1.086, -3.085, 7.751), (0.9055, -3.085, 8.877), (0.9055, -3.085, 7.751), (0.758, -3.085, 5.473), (0.758, -3.085, 6.599), (-0.113, -3.085, 3.195), (-0.113, -3.085, 4.32), (1.424, -3.085, 2.042), (1.424, -3.085, 0.9162), (-0.6668, -3.085, 2.042), (-0.6668, -3.085, 0.9162), (3.126, -0.05123, 0.9162), (3.126, -0.05123, 2.042), (3.126, -1.204, 4.32), (3.126, -1.204, 3.195), (3.126, 0.7685, 6.599), (3.126, 0.7685, 5.473), (3.126, 0.4867, 7.751), (3.126, 0.4867, 8.877), (3.126, -0.5379, 9.93), (3.126, -0.5379, 11.06), (3.126, 0.666, 13.33), (3.126, 0.666, 12.21), (-3.051, -0.6635, 12.21), (-3.051, -0.6635, 13.33), (-3.051, 0.5404, 11.06), (-3.051, 0.5404, 9.93), (-3.051, -0.4842, 8.877), (-3.051, -0.4842, 7.751), (-3.051, -0.766, 5.473), (-3.051, -0.766, 6.599), (-3.051, 1.206, 3.195), (-3.051, 1.206, 4.32), (-3.051, 0.05372, 2.042), (-3.051, 0.05372, 0.9162), (0.7414, 3.088, 0.9162), (0.7414, 3.088, 2.042), (-1.349, 3.088, 0.9162), (-1.349, 3.088, 2.042), (0.1876, 3.088, 4.32), (0.1876, 3.088, 3.195), (-0.6834, 3.088, 6.599), (-0.6834, 3.088, 5.473), (-0.8309, 3.088, 7.751), (-0.8309, 3.088, 8.877), (1.161, 3.088, 7.751), (1.161, 3.088, 8.877), (-0.2991, 3.088, 9.93), (-0.2991, 3.088, 11.06), (1.135, 3.088, 13.33), (1.135, 3.088, 12.21), (-3.051, -2.559, 2.042), (-3.051, 2.564, 2.042), (-3.051, -2.559, 0.9162), (-3.051, 2.564, 0.9162), (-3.051, 2.564, 3.195), (-3.051, -2.559, 3.195), (-3.051, 2.564, 4.32), (-3.051, -2.559, 4.32), (-3.051, -2.559, 8.877), (-3.051, 2.564, 8.877), (-3.051, -2.559, 7.751), (-3.051, 2.564, 7.751), (-3.051, 2.564, 5.473), (-3.051, -2.559, 5.473), (-3.051, 2.564, 6.599), (-3.051, -2.559, 6.599), (-3.051, -2.559, 11.06), (-3.051, 2.564, 11.06), (-3.051, -2.559, 9.93), (-3.051, 2.564, 9.93), (-3.051, 2.564, 12.21), (-3.051, -2.559, 12.21), (-3.051, 2.564, 13.33), (-3.051, -2.559, 13.33), (-2.528, 3.088, 13.33), (2.595, 3.088, 13.33), (-2.528, 3.088, 12.21), (2.595, 3.088, 12.21), (2.595, 3.088, 9.93), (-2.528, 3.088, 9.93), (2.595, 3.088, 11.06), (-2.528, 3.088, 11.06), (-2.528, 3.088, 6.599), (2.595, 3.088, 6.599), (-2.528, 3.088, 5.473), (2.595, 3.088, 5.473), (2.595, 3.088, 7.751), (-2.528, 3.088, 7.751), (2.595, 3.088, 8.877), (-2.528, 3.088, 8.877), (-2.528, 3.088, 4.32), (2.595, 3.088, 4.32), (-2.528, 3.088, 3.195), (2.595, 3.088, 3.195), (2.595, 3.088, 0.9162), (-2.528, 3.088, 0.9162), (2.595, 3.088, 2.042), (-2.528, 3.088, 2.042), (4.677, 0.8713, 0.002783), (4.677, -4.267, 0.002783), (-0.4616, -4.267, 0.002783), (-7.841, -7.98, 0.01593), (7.923, -7.98, 0.01593), (7.923, 7.723, 0.01593), (-7.841, 7.723, 0.01593)], [], [(0, 3, 2, 1), (4, 5, 6, 7), (0, 1, 5, 4), (1, 2, 6, 5), (2, 3, 7, 6), (3, 0, 4, 7), (31, 57, 56, 29), (57, 30, 28, 56), (24, 58, 59, 26), (58, 25, 27, 59), (60, 17, 19, 61), (16, 62, 63, 18), (62, 60, 61, 63), (23, 65, 64, 21), (65, 22, 20, 64), (15, 67, 66, 13), (67, 14, 12, 66), (8, 68, 69, 10), (68, 70, 71, 69), (70, 9, 11, 71), (55, 73, 72, 53), (73, 54, 52, 72), (48, 74, 75, 50), (74, 49, 51, 75), (40, 76, 77, 42), (76, 41, 43, 77), (47, 79, 78, 45), (79, 46, 44, 78), (39, 81, 80, 37), (81, 38, 36, 80), (32, 82, 83, 34), (82, 33, 35, 83), (85, 134, 132, 84), (135, 85, 84, 133), (86, 129, 131, 87), (128, 86, 87, 130), (88, 121, 123, 89), (120, 88, 89, 122), (91, 126, 124, 90), (127, 91, 90, 125), (93, 118, 116, 92), (119, 93, 92, 117), (94, 113, 115, 95), (112, 94, 95, 114), (97, 158, 156, 96), (99, 97, 96, 98), (159, 99, 98, 157), (100, 153, 155, 101), (152, 100, 101, 154), (102, 145, 147, 103), (144, 102, 103, 146), (105, 107, 106, 104), (151, 105, 104, 149), (107, 150, 148, 106), (109, 142, 140, 108), (143, 109, 108, 141), (110, 137, 139, 111), (136, 110, 111, 138), (6, 7, 161, 160), (7, 4, 162, 161), (0, 163, 164, 3), (1, 2, 165, 166), (0, 1, 166, 163), (2, 3, 164, 165)])
me_cube.polygons.foreach_set('material_index', [0, 0, 0, 0, 0, 0, 1, 2, 1, 2, 1, 1, 2, 2, 1, 1, 2, 1, 2, 1, 2, 1, 1, 2, 1, 2, 1, 2, 2, 1, 1, 2, 2, 1, 1, 2, 2, 1, 2, 1, 2, 1, 1, 2, 1, 2, 1, 2, 1, 1, 2, 2, 1, 1, 2, 1, 2, 1, 3, 3, 4, 4, 4, 4])
me_cube.materials.append(mat_01_white)
me_cube.materials.append(mat_16_lighting_window)
me_cube.materials.append(mat_06_cyan)
me_cube.materials.append(mat_00_black)
me_cube.materials.append(mat_17_wire)
me_cube.use_remesh_preserve_volume = False
me_cube.use_remesh_preserve_attributes = False
me_cube.use_mirror_vertex_groups = False
me_cube.update()
me_plane_004 = bpy.data.meshes.new('Plane.004')
me_plane_004.from_pydata([(-0.559, 0.559, 0.0157), (-0.559, -0.559, 0.0157), (0.559, -0.559, 0.0157), (0.559, 0.559, 0.0157), (0.3091, 0.3091, 1.61), (0.3091, -0.3091, 1.61), (-0.3091, -0.3091, 1.61), (-0.3091, 0.3091, 1.61), (-1.545, 1.545, 2.228), (-1.545, -1.545, 2.228), (1.545, -1.545, 2.228), (1.545, 1.545, 2.228), (1.236, 1.236, 5.656), (1.236, -1.236, 5.656), (-1.236, -1.236, 5.656), (-1.236, 1.236, 5.656), (-0.4636, 0.4636, 6.12), (-0.4636, -0.4636, 6.12), (0.4636, -0.4636, 6.12), (0.4636, 0.4636, 6.12), (1.99, -1.99, 3.387), (-1.99, -1.99, 3.387), (1.99, 1.99, 3.387), (-1.99, 1.99, 3.387), (-0.0143, -0.559, 0.02837), (0.5234, -0.02818, 0.002266), (0.02268, 0.6285, 0.08074), (-0.547, 0.01312, 0.01162), (-1.246, 1.056, -0.7053), (-1.331, 1.41, -0.4885), (-0.919, 1.345, -0.7422), (-1.366, 1.099, -1.808), (-1.385, 1.269, -1.768), (-1.186, 1.261, -1.822), (-1.011, -1.27, -0.3555), (-0.7228, -1.311, -0.7388), (-1.11, -0.9754, -0.7083), (-1.457, -2.069, -0.7055), (-1.565, -1.996, -0.5524), (-1.67, -1.912, -0.6943), (0.9235, -0.8771, -0.4145), (0.9142, -0.3678, -0.5685), (0.5588, -0.8417, -0.6791), (0.9903, -0.8786, -1.534), (0.9739, -0.6355, -1.524), (0.7878, -0.838, -1.549), (0.5489, 1.029, -0.6215), (0.9666, 1.086, -0.6762), (0.8927, 0.6625, -0.6517), (0.6676, 0.7867, -1.217), (0.4862, 0.762, -1.193), (0.6355, 0.6029, -1.206)], [], [(1, 2, 5, 6), (2, 3, 4, 5), (3, 0, 7, 4), (0, 1, 6, 7), (7, 6, 9, 8), (4, 7, 8, 11), (5, 4, 11, 10), (6, 5, 10, 9), (15, 14, 17, 16), (12, 15, 16, 19), (13, 12, 19, 18), (14, 13, 18, 17), (17, 18, 19, 16), (10, 20, 21, 9), (20, 13, 14, 21), (11, 22, 20, 10), (22, 12, 13, 20), (8, 23, 22, 11), (23, 15, 12, 22), (9, 21, 23, 8), (21, 14, 15, 23), (27, 0, 29, 28), (0, 26, 30, 29), (26, 27, 28, 30), (28, 29, 32, 31), (29, 30, 33, 32), (30, 28, 31, 33), (24, 1, 34, 35), (1, 27, 36, 34), (24, 35, 36, 27), (35, 34, 38, 37), (34, 36, 39, 38), (36, 35, 37, 39), (25, 2, 40, 41), (2, 24, 42, 40), (24, 25, 41, 42), (41, 40, 43, 44), (40, 42, 45, 43), (42, 41, 44, 45), (26, 3, 47, 46), (3, 25, 48, 47), (25, 26, 46, 48), (46, 47, 49, 50), (47, 48, 51, 49), (48, 46, 50, 51), (26, 25, 24, 27)])
me_plane_004.polygons.foreach_set('material_index', [1, 1, 1, 1, 0, 0, 0, 0, 0, 0, 0, 0, 0, 0, 0, 0, 0, 0, 0, 0, 0, 1, 1, 1, 1, 1, 1, 1, 1, 1, 1, 1, 1, 1, 1, 1, 1, 1, 1, 1, 1, 1, 1, 1, 1, 1])
me_plane_004.materials.append(mat_05_green)
me_plane_004.materials.append(mat_09_brown)
me_plane_004.materials.append(mat_00_black)
me_plane_004.use_remesh_preserve_volume = False
me_plane_004.use_remesh_preserve_attributes = False
me_plane_004.use_mirror_vertex_groups = False
me_plane_004.update()
me_cube_008 = bpy.data.meshes.new('Cube.008')
me_cube_008.from_pydata([(0.513, -0.4905, 3.528), (0.1356, -0.4905, 3.528), (0.1356, -0.4905, 3.308), (0.1356, -0.4905, 3.088), (0.1356, -0.4905, 2.868), (0.1356, -0.4905, 2.434), (0.513, -0.4905, 3.308), (0.513, -0.4905, 3.088), (0.513, -0.4905, 2.868), (0.513, -0.4905, 2.434), (1.003, -0.4905, 3.308), (1.003, -0.4905, 3.528), (1.003, -0.4905, 3.088), (1.003, -0.4905, 2.868), (1.003, 0.06827, 2.868), (1.003, 0.06827, 3.088), (1.003, 0.06827, 3.528), (1.003, 0.06827, 3.308), (0.513, 0.06827, 2.434), (0.513, 0.06827, 2.868), (0.513, 0.06827, 3.088), (0.513, 0.06827, 3.308), (0.1356, 0.06827, 2.434), (0.1356, 0.06827, 2.868), (0.1356, 0.06827, 3.088), (0.1356, 0.06827, 3.308), (0.1356, 0.06827, 3.528), (0.513, 0.06827, 3.528), (0.1186, -0.1135, 1.821), (0.161, -0.2159, 1.821), (0.1186, -0.3183, 1.821), (0.01628, -0.3607, 1.821), (-0.08608, -0.3183, 1.821), (-0.1285, -0.2159, 1.821), (-0.08608, -0.1135, 1.821), (0.01628, -0.07114, 1.821), (0.1186, -0.1135, 0.008852), (0.161, -0.2159, 0.008852), (0.1186, -0.3183, 0.008852), (0.01628, -0.3607, 0.008852), (-0.08608, -0.3183, 0.008852), (-0.1285, -0.2159, 0.008852), (-0.08608, -0.1135, 0.008852), (0.01628, -0.07114, 0.008852), (1.381, -0.4905, 1.814), (1.381, -0.4905, 4.161), (-1.372, -0.4905, 1.816), (-1.372, -0.4905, 4.163), (-1.116, -0.4905, 2.067), (-1.116, -0.4905, 3.911), (1.124, -0.4905, 2.066), (1.124, -0.4905, 3.909), (-1.116, 0.07584, 3.911), (1.124, 0.07584, 3.909), (1.124, 0.07584, 2.066), (-1.116, 0.07584, 2.067), (-1.372, 0.07584, 1.816), (-1.372, 0.07584, 4.163), (1.381, 0.07584, 1.814), (1.381, 0.07584, 4.161), (-0.07275, 0.06827, 3.528), (-0.4502, 0.06827, 3.528), (-0.4502, 0.06827, 2.659), (-0.4502, 0.06827, 2.439), (-0.07275, 0.06827, 2.659), (-0.07275, 0.06827, 2.439), (-0.07275, -0.4905, 2.439), (-0.07275, -0.4905, 2.659), (-0.4502, -0.4905, 2.439), (-0.4502, -0.4905, 2.659), (-0.4502, -0.4905, 3.528), (-0.07275, -0.4905, 3.528), (-0.9666, -0.4905, 2.659), (-0.9666, -0.4905, 2.439), (-0.9666, 0.06827, 2.439), (-0.9666, 0.06827, 2.659), (1.92, -0.7503, 0.01397), (-0.8324, -0.7503, 0.01598), (-0.8324, -1.317, 0.01598), (1.92, -1.317, 0.01397), (0.7173, -0.7519, 0.008852), (0.3943, -0.7513, 0.008852)], [], [(9, 8, 4, 5), (8, 7, 3, 4), (7, 6, 2, 3), (6, 0, 1, 2), (0, 6, 10, 11), (7, 8, 13, 12), (7, 12, 15, 20), (12, 13, 14, 15), (13, 8, 19, 14), (0, 11, 16, 27), (11, 10, 17, 16), (10, 6, 21, 17), (8, 9, 18, 19), (6, 7, 20, 21), (5, 4, 23, 22), (4, 3, 24, 23), (3, 2, 25, 24), (2, 1, 26, 25), (1, 0, 27, 26), (23, 19, 18, 22), (24, 20, 19, 23), (25, 21, 20, 24), (26, 27, 21, 25), (17, 21, 27, 16), (14, 19, 20, 15), (29, 37, 36, 28), (30, 38, 37, 29), (31, 39, 38, 30), (32, 40, 39, 31), (33, 41, 40, 32), (34, 42, 41, 33), (35, 43, 42, 34), (28, 36, 43, 35), (46, 48, 49, 47), (45, 51, 50, 44), (44, 50, 48, 46), (47, 49, 51, 45), (49, 52, 53, 51), (50, 54, 55, 48), (51, 53, 54, 50), (48, 55, 52, 49), (47, 57, 56, 46), (44, 58, 59, 45), (46, 56, 58, 44), (45, 59, 57, 47), (52, 57, 59, 53), (54, 58, 56, 55), (53, 59, 58, 54), (55, 56, 57, 52), (5, 22, 18, 9), (61, 60, 64, 62), (62, 64, 65, 63), (70, 71, 60, 61), (69, 70, 61, 62), (67, 66, 65, 64), (67, 71, 70, 69), (66, 67, 69, 68), (65, 66, 68, 63), (68, 69, 72, 73), (63, 68, 73, 74), (69, 62, 75, 72), (62, 63, 74, 75), (73, 72, 75, 74), (64, 60, 71, 67), (78, 79, 76, 77), (36, 40, 81, 80)])
me_cube_008.polygons.foreach_set('material_index', [0, 0, 0, 0, 0, 0, 1, 1, 1, 1, 1, 1, 1, 1, 1, 1, 1, 1, 1, 0, 0, 0, 0, 0, 0, 2, 2, 2, 2, 2, 2, 2, 2, 0, 0, 0, 0, 1, 1, 1, 1, 0, 0, 0, 0, 0, 0, 0, 0, 1, 0, 0, 1, 1, 1, 0, 0, 1, 0, 1, 1, 0, 1, 1, 3, 3])
me_cube_008.materials.append(mat_02_blue)
me_cube_008.materials.append(mat_12_light_grey)
me_cube_008.materials.append(mat_01_white)
me_cube_008.materials.append(mat_00_black)
me_cube_008.use_remesh_preserve_volume = False
me_cube_008.use_remesh_preserve_attributes = False
me_cube_008.use_mirror_vertex_groups = False
me_cube_008.update()
me_sphere_001 = bpy.data.meshes.new('Sphere.001')
me_sphere_001.from_pydata([(0.3116, 0.409, -0.005226), (0.3116, -0.3895, -0.005226), (-0.3149, -0.3895, -0.005226), (-0.3149, 0.409, -0.005226), (0.3116, 0.409, 0.6213), (0.3116, -0.3895, 0.6213), (-0.3149, -0.3895, 0.6213), (-0.3149, 0.409, 0.6213), (-0.2524, 0.3294, 0.7515), (-0.2524, -0.3099, 0.7515), (0.2491, -0.3099, 0.7515), (0.2491, 0.3294, 0.7515), (0.167, 0.007539, 3.367), (0.6625, 0.007539, 3.062), (0.8259, 0.007539, 2.723), (0.8259, 0.007539, 2.347), (0.6625, 0.007539, 2.007), (0.2619, 0.007539, 1.724), (0.1856, 0.1919, 1.724), (0.4688, 0.4752, 2.007), (0.5843, 0.5907, 2.347), (0.5843, 0.5907, 2.723), (0.4688, 0.4752, 3.062), (0.1184, 0.1248, 3.367), (0.001156, 0.1734, 3.367), (0.001156, 0.6689, 3.062), (0.001156, 0.8322, 2.723), (0.001156, 0.8322, 2.347), (0.001156, 0.6689, 2.007), (0.001156, 0.2683, 1.724), (-0.1832, 0.1919, 1.724), (-0.4665, 0.4752, 2.007), (-0.582, 0.5907, 2.347), (-0.582, 0.5907, 2.723), (-0.4665, 0.4752, 3.062), (-0.1161, 0.1248, 3.367), (-0.1647, 0.007539, 3.367), (-0.6602, 0.007539, 3.062), (-0.8235, 0.007539, 2.723), (-0.8235, 0.007539, 2.347), (-0.6602, 0.007539, 2.007), (-0.2596, 0.007539, 1.724), (-0.1832, -0.1769, 1.724), (-0.4665, -0.4601, 2.007), (-0.582, -0.5756, 2.347), (-0.582, -0.5756, 2.723), (-0.4665, -0.4601, 3.062), (-0.1161, -0.1097, 3.367), (0.001156, -0.1583, 3.367), (0.001156, -0.6538, 3.062), (0.001156, -0.8172, 2.723), (0.001156, -0.8172, 2.347), (0.001156, -0.6538, 2.007), (0.001156, -0.2532, 1.724), (0.1856, -0.1769, 1.724), (0.4688, -0.4601, 2.007), (0.5843, -0.5756, 2.347), (0.5843, -0.5756, 2.723), (0.4688, -0.4601, 3.062), (0.1184, -0.1097, 3.367), (0.1137, 0.1201, 0.7523), (0.1603, 0.007539, 0.7523), (0.001156, 0.1667, 0.7523), (-0.1114, 0.1201, 0.7523), (-0.158, 0.007539, 0.7523), (-0.1114, -0.105, 0.7523), (0.001156, -0.1516, 0.7523), (0.1137, -0.105, 0.7523), (0.4589, 0.1775, -0.005226), (-0.4638, 0.1775, -0.005226), (0.4589, 0.1775, 0.6213), (-0.4638, 0.1775, 0.6213), (-0.3718, 0.144, 0.7515), (0.3669, 0.144, 0.7515), (0.4589, -0.1372, -0.005226), (-0.4638, -0.1372, -0.005226), (0.4589, -0.1372, 0.6213), (-0.4638, -0.1372, 0.6213), (-0.3718, -0.1079, 0.7515), (0.3669, -0.1079, 0.7515)], [], [(1, 5, 6, 2), (4, 0, 3, 7), (4, 7, 8, 11), (6, 5, 10, 9), (17, 18, 19, 16), (16, 19, 20, 15), (15, 20, 21, 14), (14, 21, 22, 13), (13, 22, 23, 12), (22, 25, 24, 23), (21, 26, 25, 22), (20, 27, 26, 21), (19, 28, 27, 20), (18, 29, 28, 19), (29, 30, 31, 28), (28, 31, 32, 27), (27, 32, 33, 26), (26, 33, 34, 25), (25, 34, 35, 24), (34, 37, 36, 35), (33, 38, 37, 34), (32, 39, 38, 33), (31, 40, 39, 32), (30, 41, 40, 31), (41, 42, 43, 40), (40, 43, 44, 39), (39, 44, 45, 38), (38, 45, 46, 37), (37, 46, 47, 36), (46, 49, 48, 47), (45, 50, 49, 46), (44, 51, 50, 45), (43, 52, 51, 44), (42, 53, 52, 43), (53, 54, 55, 52), (52, 55, 56, 51), (51, 56, 57, 50), (50, 57, 58, 49), (49, 58, 59, 48), (58, 13, 12, 59), (57, 14, 13, 58), (56, 15, 14, 57), (55, 16, 15, 56), (54, 17, 16, 55), (20, 60, 62, 27), (32, 63, 64, 39), (44, 65, 66, 51), (56, 67, 61, 15), (39, 64, 65, 44), (27, 62, 63, 32), (15, 61, 60, 20), (51, 66, 67, 56), (0, 68, 69, 3), (68, 0, 4, 70), (71, 7, 3, 69), (7, 71, 72, 8), (70, 4, 11, 73), (8, 72, 73, 11), (68, 74, 75, 69), (74, 1, 2, 75), (70, 76, 74, 68), (76, 5, 1, 74), (6, 77, 75, 2), (77, 71, 69, 75), (71, 77, 78, 72), (77, 6, 9, 78), (5, 76, 79, 10), (76, 70, 73, 79), (72, 78, 79, 73), (78, 9, 10, 79)])
me_sphere_001.polygons.foreach_set('material_index', [2, 2, 2, 2, 1, 1, 4, 1, 1, 1, 1, 3, 1, 1, 1, 1, 4, 1, 1, 1, 1, 3, 1, 1, 1, 1, 4, 1, 1, 1, 1, 3, 1, 1, 1, 1, 4, 1, 1, 1, 1, 3, 1, 1, 0, 0, 0, 0, 0, 0, 0, 0, 2, 2, 2, 2, 2, 2, 2, 2, 2, 2, 2, 2, 2, 2, 2, 2, 2, 2])
me_sphere_001.materials.append(mat_17_wire)
me_sphere_001.materials.append(mat_06_cyan)
me_sphere_001.materials.append(mat_12_light_grey)
me_sphere_001.materials.append(mat_04_red)
me_sphere_001.materials.append(mat_01_white)
me_sphere_001.use_remesh_preserve_volume = False
me_sphere_001.use_remesh_preserve_attributes = False
me_sphere_001.use_mirror_vertex_groups = False
me_sphere_001.update()
me_cube_002 = bpy.data.meshes.new('Cube.002')
me_cube_002.from_pydata([(0.3, 0.0, 0.5371), (0.3, -0.1, 0.5371), (-0.3, -0.1, 0.5371), (-0.3, 0.0, 0.5371), (0.3558, 0.009294, 1.137), (0.3558, -0.1093, 1.137), (-0.3558, -0.1093, 1.137), (-0.3558, 0.009294, 1.137), (0.1741, -0.1084, 1.021), (0.2242, -0.1076, 0.9738), (0.2418, -0.1067, 0.9182), (0.2242, -0.1057, 0.8627), (0.1741, -0.1049, 0.8155), (0.09905, -0.1044, 0.784), (0.01055, -0.1042, 0.773), (0.01055, -0.1091, 1.063), (0.09905, -0.1089, 1.052), (0.1088, -0.1077, 0.9787), (0.1383, -0.1072, 0.9509), (0.1486, -0.1067, 0.9182), (0.1383, -0.1061, 0.8855), (0.1088, -0.1057, 0.8578), (0.06463, -0.1053, 0.8393), (0.01256, -0.1052, 0.8328), (0.01256, -0.1081, 1.004), (0.06463, -0.108, 0.9972), (-0.04486, -0.1042, 0.773), (-0.0436, -0.1052, 0.8328), (-0.04486, -0.1091, 1.063), (-0.0436, -0.1081, 1.004), (-0.1384, -0.1042, 0.773), (-0.1384, -0.1052, 0.8328), (-0.1384, -0.1091, 1.063), (-0.1384, -0.1081, 1.004), (-0.04486, -0.1014, 0.6024), (-0.1384, -0.1014, 0.6024), (-0.05669, -0.1, 0.5371), (-0.05669, 0.0, 0.5371), (0.06856, 0.0, 0.5371), (0.06856, -0.1, 0.5371), (0.1089, -0.1322, -0.0005051), (0.1089, 0.03221, -0.0005051), (-0.09703, 0.03221, -0.0005051), (-0.09703, -0.1322, -0.0005051), (0.2041, -0.2084, -0.0005051), (-0.001786, -0.2084, -0.0005051), (0.2041, -0.04399, -0.0005051), (-0.2465, -0.08807, -0.001119), (-0.2465, -0.2067, -0.001119), (0.465, -0.2067, -0.001119), (0.465, -0.08807, -0.001119)], [], [(4, 7, 6, 5), (0, 4, 5, 1), (1, 5, 6, 2), (2, 6, 7, 3), (4, 0, 3, 7), (9, 8, 17, 18), (10, 9, 18, 19), (11, 10, 19, 20), (12, 11, 20, 21), (13, 12, 21, 22), (14, 13, 22, 23), (16, 15, 24, 25), (8, 16, 25, 17), (14, 23, 27, 26), (24, 15, 28, 29), (26, 27, 31, 30), (29, 28, 32, 33), (27, 29, 33, 31), (26, 30, 35, 34), (36, 43, 40, 39), (39, 40, 41, 38), (38, 41, 42, 37), (37, 42, 43, 36), (40, 43, 45, 44), (41, 40, 44, 46), (50, 47, 48, 49)])
me_cube_002.polygons.foreach_set('material_index', [0, 0, 2, 0, 1, 1, 1, 1, 1, 1, 1, 1, 1, 1, 1, 1, 1, 1, 1, 0, 0, 0, 0, 3, 3, 3])
me_cube_002.materials.append(mat_12_light_grey)
me_cube_002.materials.append(mat_01_white)
me_cube_002.materials.append(mat_02_blue)
me_cube_002.materials.append(mat_00_black)
me_cube_002.use_remesh_preserve_volume = False
me_cube_002.use_remesh_preserve_attributes = False
me_cube_002.use_mirror_vertex_groups = False
me_cube_002.update()
me_cube_001 = bpy.data.meshes.new('Cube.001')
me_cube_001.from_pydata([(0.7623, -0.7696, 0.4622), (0.7623, -0.7179, 0.2335), (0.7623, -0.8645, 0.05055), (0.7623, -1.099, 0.05105), (0.7623, -1.245, 0.2347), (0.7623, -1.192, 0.4631), (0.7623, -0.9806, 0.5644), (0.7623, -0.8295, 0.2626), (0.7623, -0.8587, 0.3915), (0.7623, -0.9122, 0.1594), (0.7623, -1.044, 0.1597), (0.7623, -1.126, 0.2632), (0.7623, -1.097, 0.392), (0.7623, -0.9776, 0.4491), (0.715, -0.9538, 0.2949), (0.715, -0.9578, 0.3128), (0.715, -0.9652, 0.2806), (0.715, -0.9835, 0.2807), (0.715, -0.9949, 0.295), (0.715, -0.9908, 0.3128), (0.715, -0.9743, 0.3208), (0.7027, -0.6616, 0.2189), (0.7027, -0.7247, 0.4979), (0.7027, -0.8404, -0.004399), (0.7027, -1.127, -0.003789), (0.7027, -1.304, 0.2202), (0.7027, -1.24, 0.499), (0.7027, -0.9821, 0.6225), (0.6372, -0.6616, 0.2189), (0.6372, -0.7247, 0.4979), (0.6372, -0.8404, -0.004399), (0.6372, -1.127, -0.003789), (0.6372, -1.304, 0.2202), (0.6372, -1.24, 0.499), (0.6372, -0.9821, 0.6225), (0.6372, 0.9047, 0.6225), (0.6372, 0.6467, 0.499), (0.6372, 0.5825, 0.2202), (0.6372, 0.7604, -0.003789), (0.6372, 1.046, -0.004399), (0.6372, 1.162, 0.4979), (0.6372, 1.225, 0.2189), (0.7027, 0.9047, 0.6225), (0.7027, 0.6467, 0.499), (0.7027, 0.5825, 0.2202), (0.7027, 0.7604, -0.003789), (0.7027, 1.046, -0.004399), (0.7027, 1.162, 0.4979), (0.7027, 1.225, 0.2189), (0.715, 0.9126, 0.3208), (0.715, 0.8961, 0.3128), (0.715, 0.892, 0.295), (0.715, 0.9033, 0.2807), (0.715, 0.9216, 0.2806), (0.715, 0.929, 0.3128), (0.715, 0.9331, 0.2949), (0.7623, 0.9092, 0.4491), (0.7623, 0.79, 0.392), (0.7623, 0.7604, 0.2632), (0.7623, 0.8425, 0.1597), (0.7623, 0.9747, 0.1594), (0.7623, 1.028, 0.3915), (0.7623, 1.057, 0.2626), (0.7623, 0.9062, 0.5644), (0.7623, 0.6948, 0.4631), (0.7623, 0.6421, 0.2347), (0.7623, 0.7879, 0.05105), (0.7623, 1.022, 0.05055), (0.7623, 1.169, 0.2335), (0.7623, 1.117, 0.4622), (0.5563, -1.432, 0.2188), (0.6372, 1.528, 0.2188), (0.6372, 1.528, 0.9411), (0.5563, -1.432, 0.7425), (0.6372, -0.5882, 0.2188), (0.6372, -0.593, 0.9411), (0.6372, 0.2134, 0.2188), (0.6372, 0.2134, 0.9411), (0.5223, 0.2134, 1.291), (0.5223, -0.4398, 1.291), (0.0, -0.5349, 1.332), (0.0, 0.2134, 1.332), (0.0, 0.2134, 0.9411), (0.0, -0.6881, 0.9411), (0.0, -1.432, 0.7769), (0.0, 1.528, 0.9411), (0.0, 1.528, 0.2188), (0.0, -1.432, 0.2188), (0.3987, -1.432, 0.4868), (0.4012, -1.432, 0.6549), (0.4944, -1.432, 0.6549), (0.497, -1.432, 0.4868), (0.3779, -1.432, 0.5692), (0.5178, -1.432, 0.5692), (0.0, 1.46, 0.9411), (0.0, 0.2816, 0.9411), (0.5362, 0.2816, 0.9411), (0.5362, 1.46, 0.9411), (0.0, 0.2134, 0.9837), (0.0, 0.2134, 1.289), (0.4727, 0.2134, 1.249), (0.5596, 0.2134, 0.9837), (0.0, -0.6721, 0.9779), (0.0, -0.5449, 1.31), (0.4836, -0.4605, 1.269), (0.579, -0.5878, 0.9779), (0.0, -1.432, 0.6304), (0.0, -1.432, 0.6793), (0.3501, -1.432, 0.6793), (0.3501, -1.432, 0.6304), (0.3501, -1.432, 0.5296), (0.3501, -1.432, 0.5785), (0.0, -1.432, 0.5785), (0.0, -1.432, 0.5296), (0.0, -1.432, 0.4309), (0.0, -1.432, 0.4798), (0.3501, -1.432, 0.4798), (0.3501, -1.432, 0.4309), (0.5322, -0.4103, 1.261), (0.5322, -0.06755, 1.261), (0.6274, -0.06755, 0.9711), (0.6274, -0.5373, 0.9711), (0.6274, -0.03, 0.9711), (0.5322, -0.03, 1.261), (0.6274, 0.1077, 0.9711), (0.5322, 0.1077, 1.261), (0.0, -1.432, -0.004645), (0.0, 1.528, -0.004645), (0.7562, 0.2134, -0.004645), (0.7562, -0.5882, -0.004645), (0.7562, 1.528, -0.004645), (0.6754, -1.432, -0.004645), (0.0, -0.5882, -0.004645), (0.0, 0.2134, -0.004645)], [], [(1, 0, 8, 7), (2, 1, 7, 9), (3, 2, 9, 10), (4, 3, 10, 11), (5, 4, 11, 12), (6, 5, 12, 13), (0, 6, 13, 8), (7, 8, 15, 14), (9, 7, 14, 16), (10, 9, 16, 17), (11, 10, 17, 18), (12, 11, 18, 19), (13, 12, 19, 20), (8, 13, 20, 15), (0, 1, 21, 22), (1, 2, 23, 21), (2, 3, 24, 23), (3, 4, 25, 24), (4, 5, 26, 25), (5, 6, 27, 26), (6, 0, 22, 27), (22, 21, 28, 29), (21, 23, 30, 28), (24, 25, 32, 31), (25, 26, 33, 32), (26, 27, 34, 33), (27, 22, 29, 34), (42, 47, 40, 35), (43, 42, 35, 36), (44, 43, 36, 37), (45, 44, 37, 38), (48, 46, 39, 41), (47, 48, 41, 40), (63, 69, 47, 42), (64, 63, 42, 43), (65, 64, 43, 44), (66, 65, 44, 45), (67, 66, 45, 46), (68, 67, 46, 48), (69, 68, 48, 47), (61, 56, 49, 54), (56, 57, 50, 49), (57, 58, 51, 50), (58, 59, 52, 51), (59, 60, 53, 52), (60, 62, 55, 53), (62, 61, 54, 55), (69, 63, 56, 61), (63, 64, 57, 56), (64, 65, 58, 57), (65, 66, 59, 58), (66, 67, 60, 59), (67, 68, 62, 60), (68, 69, 61, 62), (75, 73, 70, 74), (72, 77, 76, 71), (77, 75, 74, 76), (79, 80, 83, 75), (78, 81, 80, 79), (77, 82, 81, 78), (72, 85, 82, 77), (75, 83, 84, 73), (71, 86, 85, 72), (73, 84, 87, 70), (77, 78, 79, 75), (89, 92, 93, 90), (92, 88, 91, 93), (97, 94, 95, 96), (101, 98, 99, 100), (104, 103, 102, 105), (108, 107, 106, 109), (111, 112, 113, 110), (116, 115, 114, 117), (120, 119, 118, 121), (122, 124, 125, 123), (128, 133, 132, 129), (126, 131, 129, 132), (127, 133, 128, 130)])
me_cube_001.polygons.foreach_set('material_index', [2, 2, 2, 2, 2, 2, 2, 1, 1, 1, 1, 1, 1, 1, 2, 2, 2, 2, 2, 2, 2, 2, 2, 2, 2, 2, 2, 2, 2, 2, 2, 2, 2, 2, 2, 2, 2, 2, 2, 2, 1, 1, 1, 1, 1, 1, 1, 2, 2, 2, 2, 2, 2, 2, 0, 0, 0, 0, 0, 0, 0, 0, 0, 0, 0, 4, 4, 2, 3, 3, 1, 1, 1, 3, 3, 2, 2, 2])
me_cube_001.materials.append(mat_04_red)
me_cube_001.materials.append(mat_12_light_grey)
me_cube_001.materials.append(mat_00_black)
me_cube_001.materials.append(mat_06_cyan)
me_cube_001.materials.append(mat_16_lighting_window)
me_cube_001.use_remesh_preserve_volume = False
me_cube_001.use_remesh_preserve_attributes = False
me_cube_001.use_mirror_vertex_groups = False
me_cube_001.update()
me_plane = bpy.data.meshes.new('Plane')
me_plane.from_pydata([(-0.559, 0.559, 0.0157), (-0.559, -0.559, 0.0157), (0.559, -0.559, 0.0157), (0.559, 0.559, 0.0157), (0.3091, 0.3091, 1.61), (0.3091, -0.3091, 1.61), (-0.3091, -0.3091, 1.61), (-0.3091, 0.3091, 1.61), (-1.545, 1.545, 2.228), (-1.545, -1.545, 2.228), (1.545, -1.545, 2.228), (1.545, 1.545, 2.228), (1.236, 1.236, 5.656), (1.236, -1.236, 5.656), (-1.236, -1.236, 5.656), (-1.236, 1.236, 5.656), (-0.4636, 0.4636, 6.12), (-0.4636, -0.4636, 6.12), (0.4636, -0.4636, 6.12), (0.4636, 0.4636, 6.12), (1.99, -1.99, 3.387), (-1.99, -1.99, 3.387), (1.99, 1.99, 3.387), (-1.99, 1.99, 3.387), (1.342, 1.731, 0.0157), (1.342, -1.731, 0.0157), (-1.342, -1.731, 0.0157), (-1.342, 1.731, 0.0157), (2.067, 0.0005533, 0.0157), (-2.067, 0.0005533, 0.0157)], [], [(1, 2, 5, 6), (2, 3, 4, 5), (3, 0, 7, 4), (0, 1, 6, 7), (7, 6, 9, 8), (4, 7, 8, 11), (5, 4, 11, 10), (6, 5, 10, 9), (15, 14, 17, 16), (12, 15, 16, 19), (13, 12, 19, 18), (14, 13, 18, 17), (17, 18, 19, 16), (10, 20, 21, 9), (20, 13, 14, 21), (11, 22, 20, 10), (22, 12, 13, 20), (8, 23, 22, 11), (23, 15, 12, 22), (9, 21, 23, 8), (21, 14, 15, 23), (26, 25, 28, 29), (29, 28, 24, 27)])
me_plane.polygons.foreach_set('use_smooth', [0, 0, 0, 0, 0, 0, 0, 0, 0, 0, 0, 0, 0, 0, 0, 0, 0, 0, 0, 0, 0, 1, 1])
me_plane.polygons.foreach_set('material_index', [1, 1, 1, 1, 0, 0, 0, 0, 0, 0, 0, 0, 0, 0, 0, 0, 0, 0, 0, 0, 0, 2, 2])
me_plane.materials.append(mat_05_green)
me_plane.materials.append(mat_09_brown)
me_plane.materials.append(mat_00_black)
me_plane.use_remesh_preserve_volume = False
me_plane.use_remesh_preserve_attributes = False
me_plane.use_mirror_vertex_groups = False
me_plane.update()

# ---- objects
ob_cube_006 = bpy.data.objects.new('Cube.006', me_cube_007)
ob_lamp = bpy.data.objects.new('Lamp', light_spot)
ob_camera = bpy.data.objects.new('Camera', cam_camera)
ob_cube_005 = bpy.data.objects.new('Cube.005', me_cube_006)
ob_cube_004 = bpy.data.objects.new('Cube.004', me_cube_005)
ob_cube_003 = bpy.data.objects.new('Cube.003', me_cube_004)
ob_cube_002 = bpy.data.objects.new('Cube.002', me_cube_003)
ob_cube_001 = bpy.data.objects.new('Cube.001', me_cube)
ob_treeroot = bpy.data.objects.new('treeroot', me_plane_004)
ob_jf = bpy.data.objects.new('jf', me_cube_008)
ob_pack1 = bpy.data.objects.new('pack1', me_sphere_001)
ob_cube = bpy.data.objects.new('Cube', me_cube_002)
ob_car = bpy.data.objects.new('car', me_cube_001)
ob_tree = bpy.data.objects.new('tree', me_plane)

# ---- transforms, parenting, visibility, modifiers, constraints
ob_cube_006.location = (0.0, 0.0, 0.0)
ob_cube_006.lock_rotations_4d = False
ob_cube_006.empty_display_type = 'ARROWS'
ob_cube_006.lineart.crease_threshold = 0.0
ob_lamp.location = (73.76, -20.12, 5.904)
ob_lamp.rotation_euler = (0.6503, 0.05522, 1.866)
ob_lamp.lock_rotations_4d = False
ob_lamp.empty_display_type = 'ARROWS'
ob_lamp.color = (0.0, 0.0, 0.0, 0.0)
ob_lamp.lineart.crease_threshold = 0.0
ob_camera.location = (44.69, -54.03, 43.01)
ob_camera.rotation_euler = (1.109, 0.01082, 0.8149)
ob_camera.lock_rotations_4d = False
ob_camera.empty_display_type = 'ARROWS'
ob_camera.color = (0.0, 0.0, 0.0, 0.0)
ob_camera.display_type = 'WIRE'
ob_camera.lineart.crease_threshold = 0.0
ob_cube_005.location = (0.0, 0.0, 0.0)
ob_cube_005.lock_rotations_4d = False
ob_cube_005.empty_display_type = 'ARROWS'
ob_cube_005.lineart.crease_threshold = 0.0
ob_cube_004.location = (0.002098, -0.000805, -0.003112)
ob_cube_004.lock_rotations_4d = False
ob_cube_004.empty_display_type = 'ARROWS'
ob_cube_004.lineart.crease_threshold = 0.0
ob_cube_003.location = (0.003193, -0.0006604, 0.0002631)
ob_cube_003.lock_rotations_4d = False
ob_cube_003.empty_display_type = 'ARROWS'
ob_cube_003.lineart.crease_threshold = 0.0
ob_cube_002.location = (0.0, 0.0, 0.0)
ob_cube_002.lock_rotations_4d = False
ob_cube_002.empty_display_type = 'ARROWS'
ob_cube_002.lineart.crease_threshold = 0.0
_m = ob_cube_002.modifiers.new('Mirror', 'MIRROR')
_m.use_clip = True
ob_cube_001.location = (0.0, 0.0, 0.0)
ob_cube_001.lock_rotations_4d = False
ob_cube_001.empty_display_type = 'ARROWS'
ob_cube_001.lineart.crease_threshold = 0.0
ob_treeroot.location = (0.0, 0.0, 0.0)
ob_treeroot.lock_rotations_4d = False
ob_treeroot.empty_display_type = 'ARROWS'
ob_treeroot.lineart.crease_threshold = 0.0
ob_jf.location = (0.0, 0.0, 0.0)
ob_jf.lock_rotations_4d = False
ob_jf.empty_display_type = 'ARROWS'
ob_jf.lineart.crease_threshold = 0.0
ob_pack1.location = (0.0, 0.0, 0.0)
ob_pack1.lock_rotations_4d = False
ob_pack1.empty_display_type = 'ARROWS'
ob_pack1.lineart.crease_threshold = 0.0
ob_cube.location = (0.0, 0.0, 0.0)
ob_cube.lock_rotations_4d = False
ob_cube.empty_display_type = 'ARROWS'
ob_cube.lineart.crease_threshold = 0.0
ob_car.location = (-0.003446, 0.02263, 0.009785)
ob_car.lock_rotations_4d = False
ob_car.empty_display_type = 'ARROWS'
ob_car.lineart.crease_threshold = 0.0
_m = ob_car.modifiers.new('Mirror', 'MIRROR')
_m.use_clip = True
ob_tree.location = (0.0, 1.348e-08, 0.0)
ob_tree.lock_rotations_4d = False
ob_tree.empty_display_type = 'ARROWS'
ob_tree.lineart.crease_threshold = 0.0

# ---- collection membership
col_collection_1.objects.link(ob_cube_006)
col_collection_1.objects.link(ob_lamp)
col_collection_1.objects.link(ob_camera)
col_collection_2.objects.link(ob_cube_005)
col_collection_2.objects.link(ob_cube_004)
col_collection_2.objects.link(ob_cube_003)
col_collection_2.objects.link(ob_cube_002)
col_collection_2.objects.link(ob_cube_001)
col_collection_2.objects.link(ob_treeroot)
col_collection_2.objects.link(ob_jf)
col_collection_2.objects.link(ob_pack1)
col_collection_2.objects.link(ob_cube)
col_collection_2.objects.link(ob_car)
col_collection_2.objects.link(ob_tree)

# ---- scene / render settings (as saved in the file)
scene.camera = ob_camera
scene.frame_start = 1; scene.frame_end = 250; scene.frame_set(1)
scene.render.engine = 'BLENDER_EEVEE_NEXT'
scene.render.image_settings.file_format = 'JPEG'
scene.render.image_settings.color_mode = 'RGB'
scene.render.image_settings.compression = 90
scene.render.resolution_x = 800
scene.render.resolution_y = 600
scene.render.pixel_aspect_x = 100.0
scene.render.pixel_aspect_y = 100.0
scene.render.fps = 25
scene.render.dither_intensity = 0.0
scene.render.use_compositing = False
scene.render.use_sequencer = False
scene.render.bake_margin = 2
scene.render.bake_bias = 0.0
scene.render.use_stamp_time = False
scene.render.use_stamp_date = False
scene.render.use_stamp_frame = False
scene.render.use_stamp_camera = False
scene.render.use_stamp_scene = False
scene.render.use_stamp_filename = False
scene.render.use_stamp_render_time = False
scene.render.stamp_font_size = 0
scene.cycles.use_denoising = False
scene.cycles.samples = 10
scene.cycles.sampling_pattern = 'TABULATED_SOBOL'
scene.cycles.light_sampling_threshold = 0.0
scene.cycles.use_adaptive_sampling = False
scene.cycles.use_light_tree = False
scene.cycles.blur_glossy = 0.0
scene.cycles.volume_bounces = 1
scene.cycles.pixel_filter_type = 'GAUSSIAN'
scene.cycles.sample_clamp_indirect = 0.0
scene.view_settings.view_transform = 'Raw'
bpy.context.view_layer.update()
